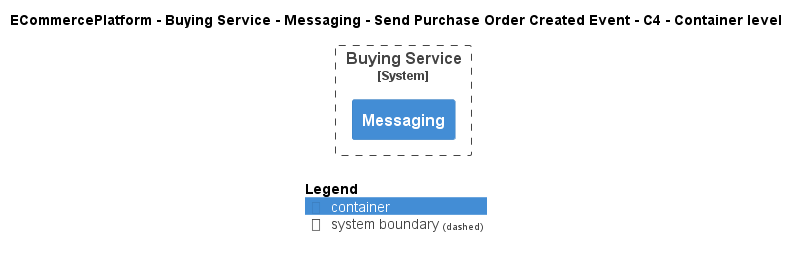

The diagram above was rendered by PlantUML. Its source (embedded in the PNG):
@startuml
!include ..\..\..\..\..\..\..\.c4s\C4_Container.puml

AddElementTag("c4interflow:lifecycle:new", $bgColor=green, $fontColor=#ffffff, $borderColor=green, $shadowing="False")
AddElementTag("c4interflow:lifecycle:changed", $bgColor=orange, $fontColor=#ffffff, $borderColor=orange, $shadowing="False")
AddElementTag("c4interflow:lifecycle:removed", $bgColor=red, $fontColor=#ffffff, $borderColor=red, $shadowing="False")

AddRelTag("c4interflow:lifecycle:new", $textColor=green, $lineColor=green)
AddRelTag("c4interflow:lifecycle:changed", $textColor=orange, $lineColor=orange)
AddRelTag("c4interflow:lifecycle:removed", $textColor=red, $lineColor=red)

SHOW_PERSON_PORTRAIT()
LAYOUT_TOP_DOWN()

skinparam linetype polyline

title ECommercePlatform - Buying Service - Messaging - Send Purchase Order Created Event - C4 - Container level


System_Boundary(ECommercePlatform.SoftwareSystems.BuyingService, "Buying Service") {
    Container(ECommercePlatform.SoftwareSystems.BuyingService.Containers.Messaging, "Messaging", "", "")
}



SHOW_LEGEND()
@enduml